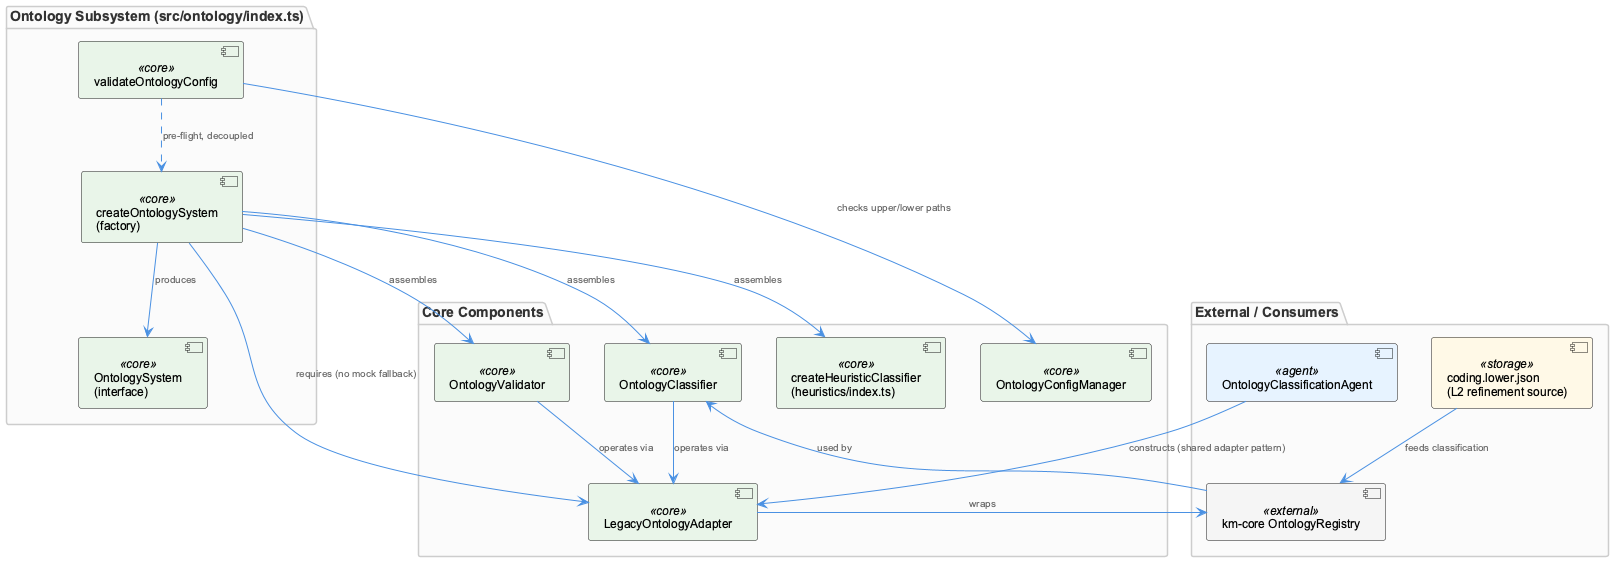

The diagram above was rendered by PlantUML. Its source (embedded in the PNG):
@startuml
!include _standard-style.puml

package "Ontology Subsystem (src/ontology/index.ts)" {
  component "createOntologySystem\n(factory)" as factory <<core>>
  component "validateOntologyConfig" as validator_fn <<core>>
  component "OntologySystem\n(interface)" as system <<core>>
}

package "Core Components" {
  component "LegacyOntologyAdapter" as adapter <<core>>
  component "OntologyValidator" as ovalidator <<core>>
  component "OntologyClassifier" as classifier <<core>>
  component "createHeuristicClassifier\n(heuristics/index.ts)" as heuristic <<core>>
  component "OntologyConfigManager" as configmgr <<core>>
}

package "External / Consumers" {
  component "km-core OntologyRegistry" as registry <<external>>
  component "OntologyClassificationAgent" as agent <<agent>>
  component "coding.lower.json\n(L2 refinement source)" as codinglower <<storage>>
}

factory --> adapter : "requires (no mock fallback)"
factory --> ovalidator : "assembles"
factory --> classifier : "assembles"
factory --> heuristic : "assembles"
factory --> system : "produces"

validator_fn --> configmgr : "checks upper/lower paths"
validator_fn ..> factory : "pre-flight, decoupled"

adapter --> registry : "wraps"
agent --> adapter : "constructs (shared adapter pattern)"

codinglower --> registry : "feeds classification"
registry --> classifier : "used by"

ovalidator --> adapter : "operates via"
classifier --> adapter : "operates via"

@enduml